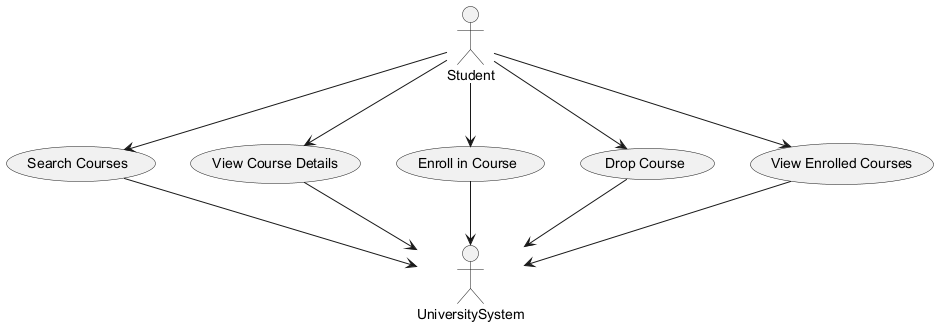

The diagram above was rendered by PlantUML. Its source (embedded in the PNG):
@startuml
actor Student
actor UniversitySystem

usecase "Search Courses" as UC1
usecase "View Course Details" as UC2
usecase "Enroll in Course" as UC3
usecase "Drop Course" as UC4
usecase "View Enrolled Courses" as UC5

Student --> UC1
Student --> UC2
Student --> UC3
Student --> UC4
Student --> UC5

UC1 --> UniversitySystem
UC2 --> UniversitySystem
UC3 --> UniversitySystem
UC4 --> UniversitySystem
UC5 --> UniversitySystem

@enduml